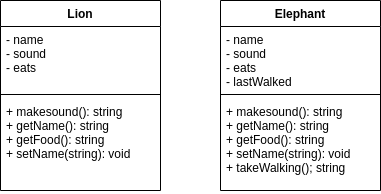

The diagram above was exported from draw.io. Its source (the exported page's mxGraphModel, read from the mxfile embedded in the PNG):
<mxGraphModel dx="1371" dy="952" grid="1" gridSize="10" guides="1" tooltips="1" connect="1" arrows="1" fold="1" page="1" pageScale="1" pageWidth="827" pageHeight="1169" math="0" shadow="0">
  <root>
    <mxCell id="0" />
    <mxCell id="1" parent="0" />
    <mxCell id="ICSNXDKflHiSqqfxwytS-1" value="Lion" style="swimlane;fontStyle=1;align=center;verticalAlign=top;childLayout=stackLayout;horizontal=1;startSize=26;horizontalStack=0;resizeParent=1;resizeParentMax=0;resizeLast=0;collapsible=1;marginBottom=0;" vertex="1" parent="1">
      <mxGeometry x="100" y="140" width="160" height="190" as="geometry" />
    </mxCell>
    <mxCell id="ICSNXDKflHiSqqfxwytS-2" value="- name&#10;- sound&#10;- eats&#10;" style="text;strokeColor=none;fillColor=none;align=left;verticalAlign=top;spacingLeft=4;spacingRight=4;overflow=hidden;rotatable=0;points=[[0,0.5],[1,0.5]];portConstraint=eastwest;" vertex="1" parent="ICSNXDKflHiSqqfxwytS-1">
      <mxGeometry y="26" width="160" height="64" as="geometry" />
    </mxCell>
    <mxCell id="ICSNXDKflHiSqqfxwytS-3" value="" style="line;strokeWidth=1;fillColor=none;align=left;verticalAlign=middle;spacingTop=-1;spacingLeft=3;spacingRight=3;rotatable=0;labelPosition=right;points=[];portConstraint=eastwest;strokeColor=inherit;" vertex="1" parent="ICSNXDKflHiSqqfxwytS-1">
      <mxGeometry y="90" width="160" height="8" as="geometry" />
    </mxCell>
    <mxCell id="ICSNXDKflHiSqqfxwytS-4" value="+ makesound(): string&#10;+ getName(): string&#10;+ getFood(): string&#10;+ setName(string): void" style="text;strokeColor=none;fillColor=none;align=left;verticalAlign=top;spacingLeft=4;spacingRight=4;overflow=hidden;rotatable=0;points=[[0,0.5],[1,0.5]];portConstraint=eastwest;" vertex="1" parent="ICSNXDKflHiSqqfxwytS-1">
      <mxGeometry y="98" width="160" height="92" as="geometry" />
    </mxCell>
    <mxCell id="ICSNXDKflHiSqqfxwytS-5" value="Elephant" style="swimlane;fontStyle=1;align=center;verticalAlign=top;childLayout=stackLayout;horizontal=1;startSize=26;horizontalStack=0;resizeParent=1;resizeParentMax=0;resizeLast=0;collapsible=1;marginBottom=0;" vertex="1" parent="1">
      <mxGeometry x="320" y="140" width="160" height="190" as="geometry" />
    </mxCell>
    <mxCell id="ICSNXDKflHiSqqfxwytS-6" value="- name&#10;- sound&#10;- eats&#10;- lastWalked&#10;&#10;" style="text;strokeColor=none;fillColor=none;align=left;verticalAlign=top;spacingLeft=4;spacingRight=4;overflow=hidden;rotatable=0;points=[[0,0.5],[1,0.5]];portConstraint=eastwest;" vertex="1" parent="ICSNXDKflHiSqqfxwytS-5">
      <mxGeometry y="26" width="160" height="64" as="geometry" />
    </mxCell>
    <mxCell id="ICSNXDKflHiSqqfxwytS-7" value="" style="line;strokeWidth=1;fillColor=none;align=left;verticalAlign=middle;spacingTop=-1;spacingLeft=3;spacingRight=3;rotatable=0;labelPosition=right;points=[];portConstraint=eastwest;strokeColor=inherit;" vertex="1" parent="ICSNXDKflHiSqqfxwytS-5">
      <mxGeometry y="90" width="160" height="8" as="geometry" />
    </mxCell>
    <mxCell id="ICSNXDKflHiSqqfxwytS-8" value="+ makesound(): string&#10;+ getName(): string&#10;+ getFood(): string&#10;+ setName(string): void&#10;+ takeWalking(); string" style="text;strokeColor=none;fillColor=none;align=left;verticalAlign=top;spacingLeft=4;spacingRight=4;overflow=hidden;rotatable=0;points=[[0,0.5],[1,0.5]];portConstraint=eastwest;" vertex="1" parent="ICSNXDKflHiSqqfxwytS-5">
      <mxGeometry y="98" width="160" height="92" as="geometry" />
    </mxCell>
  </root>
</mxGraphModel>